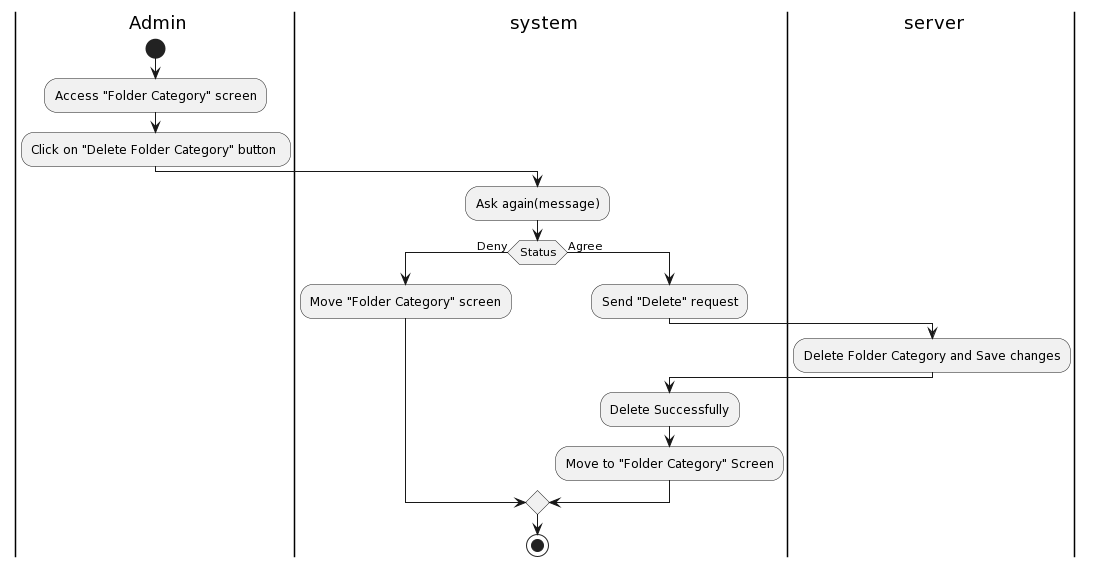

The diagram above was rendered by PlantUML. Its source (embedded in the PNG):
@startuml
|a| Admin
|sys| system
|ser| server
|a|
start
:Access "Folder Category" screen;
:Click on "Delete Folder Category" button ;
|sys|
:Ask again(message);
|sys| 
if (Status) then (Deny)
|sys|
:Move "Folder Category" screen;
else (Agree)
:Send "Delete" request;
|ser|
:Delete Folder Category and Save changes;
|sys|
:Delete Successfully;
:Move to "Folder Category" Screen;
endif


stop
@enduml